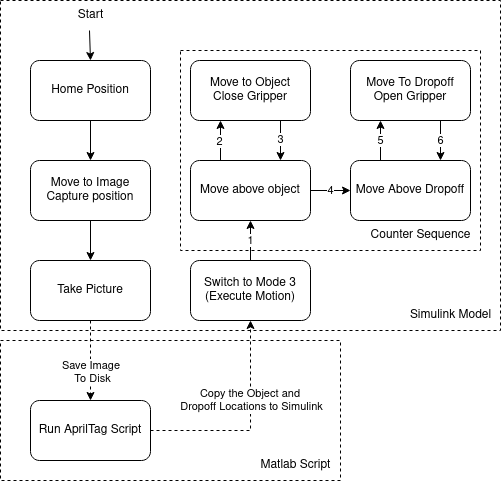

The diagram above was exported from draw.io. Its source (the exported page's mxGraphModel, read from the mxfile embedded in the PNG):
<mxGraphModel dx="701" dy="494" grid="1" gridSize="10" guides="1" tooltips="1" connect="1" arrows="1" fold="1" page="1" pageScale="1" pageWidth="850" pageHeight="1100" math="0" shadow="0">
  <root>
    <mxCell id="0" />
    <mxCell id="1" parent="0" />
    <mxCell id="LT6yMz-l48mReMYspGzS-38" value="" style="rounded=0;whiteSpace=wrap;html=1;dashed=1;" vertex="1" parent="1">
      <mxGeometry x="170" y="160" width="500" height="330" as="geometry" />
    </mxCell>
    <mxCell id="LT6yMz-l48mReMYspGzS-40" value="" style="rounded=0;whiteSpace=wrap;html=1;dashed=1;" vertex="1" parent="1">
      <mxGeometry x="350" y="210" width="300" height="200" as="geometry" />
    </mxCell>
    <mxCell id="LT6yMz-l48mReMYspGzS-16" value="" style="rounded=0;whiteSpace=wrap;html=1;dashed=1;" vertex="1" parent="1">
      <mxGeometry x="170" y="500" width="340" height="140" as="geometry" />
    </mxCell>
    <mxCell id="LT6yMz-l48mReMYspGzS-8" style="edgeStyle=orthogonalEdgeStyle;rounded=0;orthogonalLoop=1;jettySize=auto;html=1;exitX=0.5;exitY=1;exitDx=0;exitDy=0;entryX=0.5;entryY=0;entryDx=0;entryDy=0;" edge="1" parent="1" source="LT6yMz-l48mReMYspGzS-1" target="LT6yMz-l48mReMYspGzS-7">
      <mxGeometry relative="1" as="geometry" />
    </mxCell>
    <mxCell id="LT6yMz-l48mReMYspGzS-1" value="Move to Image Capture position" style="rounded=1;whiteSpace=wrap;html=1;" vertex="1" parent="1">
      <mxGeometry x="200" y="320" width="120" height="60" as="geometry" />
    </mxCell>
    <mxCell id="LT6yMz-l48mReMYspGzS-2" value="Home Position" style="rounded=1;whiteSpace=wrap;html=1;" vertex="1" parent="1">
      <mxGeometry x="200" y="220" width="120" height="60" as="geometry" />
    </mxCell>
    <mxCell id="LT6yMz-l48mReMYspGzS-3" value="" style="endArrow=classic;html=1;rounded=0;entryX=0.5;entryY=0;entryDx=0;entryDy=0;exitX=0.48;exitY=1;exitDx=0;exitDy=0;exitPerimeter=0;" edge="1" parent="1" source="LT6yMz-l48mReMYspGzS-4" target="LT6yMz-l48mReMYspGzS-2">
      <mxGeometry width="50" height="50" relative="1" as="geometry">
        <mxPoint x="260" y="180" as="sourcePoint" />
        <mxPoint x="450" y="350" as="targetPoint" />
      </mxGeometry>
    </mxCell>
    <mxCell id="LT6yMz-l48mReMYspGzS-4" value="Start" style="text;html=1;align=center;verticalAlign=middle;resizable=0;points=[];autosize=1;strokeColor=none;fillColor=none;" vertex="1" parent="1">
      <mxGeometry x="235" y="160" width="50" height="30" as="geometry" />
    </mxCell>
    <mxCell id="LT6yMz-l48mReMYspGzS-6" value="" style="endArrow=classic;html=1;rounded=0;exitX=0.5;exitY=1;exitDx=0;exitDy=0;entryX=0.5;entryY=0;entryDx=0;entryDy=0;" edge="1" parent="1" source="LT6yMz-l48mReMYspGzS-2" target="LT6yMz-l48mReMYspGzS-1">
      <mxGeometry width="50" height="50" relative="1" as="geometry">
        <mxPoint x="350" y="330" as="sourcePoint" />
        <mxPoint x="400" y="280" as="targetPoint" />
      </mxGeometry>
    </mxCell>
    <mxCell id="LT6yMz-l48mReMYspGzS-11" style="edgeStyle=orthogonalEdgeStyle;rounded=0;orthogonalLoop=1;jettySize=auto;html=1;exitX=0.5;exitY=1;exitDx=0;exitDy=0;entryX=0.5;entryY=0;entryDx=0;entryDy=0;dashed=1;" edge="1" parent="1" source="LT6yMz-l48mReMYspGzS-7" target="LT6yMz-l48mReMYspGzS-9">
      <mxGeometry relative="1" as="geometry" />
    </mxCell>
    <mxCell id="LT6yMz-l48mReMYspGzS-12" value="&lt;div&gt;Save Image&amp;nbsp;&lt;/div&gt;&lt;div&gt;To Disk&lt;/div&gt;" style="edgeLabel;html=1;align=center;verticalAlign=middle;resizable=0;points=[];" vertex="1" connectable="0" parent="LT6yMz-l48mReMYspGzS-11">
      <mxGeometry x="0.075" y="2" relative="1" as="geometry">
        <mxPoint y="9" as="offset" />
      </mxGeometry>
    </mxCell>
    <mxCell id="LT6yMz-l48mReMYspGzS-7" value="Take Picture" style="rounded=1;whiteSpace=wrap;html=1;" vertex="1" parent="1">
      <mxGeometry x="200" y="420" width="120" height="60" as="geometry" />
    </mxCell>
    <mxCell id="LT6yMz-l48mReMYspGzS-14" style="edgeStyle=orthogonalEdgeStyle;rounded=0;orthogonalLoop=1;jettySize=auto;html=1;exitX=1;exitY=0.5;exitDx=0;exitDy=0;entryX=0.5;entryY=1;entryDx=0;entryDy=0;dashed=1;" edge="1" parent="1" source="LT6yMz-l48mReMYspGzS-9" target="LT6yMz-l48mReMYspGzS-13">
      <mxGeometry relative="1" as="geometry">
        <mxPoint x="420" y="500" as="targetPoint" />
      </mxGeometry>
    </mxCell>
    <mxCell id="LT6yMz-l48mReMYspGzS-15" value="&lt;div&gt;Copy the Object and&amp;nbsp;&lt;/div&gt;&lt;div&gt;Dropoff Locations to Simulink&lt;/div&gt;" style="edgeLabel;html=1;align=center;verticalAlign=middle;resizable=0;points=[];" vertex="1" connectable="0" parent="LT6yMz-l48mReMYspGzS-14">
      <mxGeometry x="-0.181" y="1" relative="1" as="geometry">
        <mxPoint x="14" y="-29" as="offset" />
      </mxGeometry>
    </mxCell>
    <mxCell id="LT6yMz-l48mReMYspGzS-9" value="Run AprilTag Script" style="rounded=1;whiteSpace=wrap;html=1;" vertex="1" parent="1">
      <mxGeometry x="200" y="560" width="120" height="60" as="geometry" />
    </mxCell>
    <mxCell id="LT6yMz-l48mReMYspGzS-23" style="edgeStyle=orthogonalEdgeStyle;rounded=0;orthogonalLoop=1;jettySize=auto;html=1;exitX=0.5;exitY=0;exitDx=0;exitDy=0;entryX=0.5;entryY=1;entryDx=0;entryDy=0;" edge="1" parent="1" source="LT6yMz-l48mReMYspGzS-13" target="LT6yMz-l48mReMYspGzS-18">
      <mxGeometry relative="1" as="geometry" />
    </mxCell>
    <mxCell id="LT6yMz-l48mReMYspGzS-37" value="1" style="edgeLabel;html=1;align=center;verticalAlign=middle;resizable=0;points=[];" vertex="1" connectable="0" parent="LT6yMz-l48mReMYspGzS-23">
      <mxGeometry x="-0.1286" y="1" relative="1" as="geometry">
        <mxPoint x="1" y="-3" as="offset" />
      </mxGeometry>
    </mxCell>
    <mxCell id="LT6yMz-l48mReMYspGzS-13" value="Switch to Mode 3 (Execute Motion)" style="rounded=1;whiteSpace=wrap;html=1;" vertex="1" parent="1">
      <mxGeometry x="360" y="420" width="120" height="60" as="geometry" />
    </mxCell>
    <mxCell id="LT6yMz-l48mReMYspGzS-17" value="&lt;div&gt;Matlab Script&lt;/div&gt;" style="text;html=1;align=center;verticalAlign=middle;resizable=0;points=[];autosize=1;strokeColor=none;fillColor=none;" vertex="1" parent="1">
      <mxGeometry x="420" y="610" width="90" height="30" as="geometry" />
    </mxCell>
    <mxCell id="LT6yMz-l48mReMYspGzS-24" style="edgeStyle=orthogonalEdgeStyle;rounded=0;orthogonalLoop=1;jettySize=auto;html=1;exitX=0.25;exitY=0;exitDx=0;exitDy=0;entryX=0.25;entryY=1;entryDx=0;entryDy=0;" edge="1" parent="1" source="LT6yMz-l48mReMYspGzS-18" target="LT6yMz-l48mReMYspGzS-19">
      <mxGeometry relative="1" as="geometry" />
    </mxCell>
    <mxCell id="LT6yMz-l48mReMYspGzS-34" value="&lt;div&gt;2&lt;/div&gt;" style="edgeLabel;html=1;align=center;verticalAlign=middle;resizable=0;points=[];" vertex="1" connectable="0" parent="LT6yMz-l48mReMYspGzS-24">
      <mxGeometry x="-0.2" y="-5" relative="1" as="geometry">
        <mxPoint x="-6" y="-3" as="offset" />
      </mxGeometry>
    </mxCell>
    <mxCell id="LT6yMz-l48mReMYspGzS-26" value="4" style="edgeStyle=orthogonalEdgeStyle;rounded=0;orthogonalLoop=1;jettySize=auto;html=1;exitX=1;exitY=0.5;exitDx=0;exitDy=0;entryX=0;entryY=0.5;entryDx=0;entryDy=0;" edge="1" parent="1" source="LT6yMz-l48mReMYspGzS-18" target="LT6yMz-l48mReMYspGzS-20">
      <mxGeometry relative="1" as="geometry" />
    </mxCell>
    <mxCell id="LT6yMz-l48mReMYspGzS-18" value="Move above object" style="rounded=1;whiteSpace=wrap;html=1;" vertex="1" parent="1">
      <mxGeometry x="360" y="320" width="120" height="60" as="geometry" />
    </mxCell>
    <mxCell id="LT6yMz-l48mReMYspGzS-35" style="edgeStyle=orthogonalEdgeStyle;rounded=0;orthogonalLoop=1;jettySize=auto;html=1;exitX=0.75;exitY=1;exitDx=0;exitDy=0;entryX=0.75;entryY=0;entryDx=0;entryDy=0;" edge="1" parent="1" source="LT6yMz-l48mReMYspGzS-19" target="LT6yMz-l48mReMYspGzS-18">
      <mxGeometry relative="1" as="geometry" />
    </mxCell>
    <mxCell id="LT6yMz-l48mReMYspGzS-36" value="&lt;div&gt;3&lt;/div&gt;" style="edgeLabel;html=1;align=center;verticalAlign=middle;resizable=0;points=[];" vertex="1" connectable="0" parent="LT6yMz-l48mReMYspGzS-35">
      <mxGeometry x="-0.1756" y="-1" relative="1" as="geometry">
        <mxPoint x="1" y="2" as="offset" />
      </mxGeometry>
    </mxCell>
    <mxCell id="LT6yMz-l48mReMYspGzS-19" value="&lt;div&gt;Move to Object&lt;/div&gt;&lt;div&gt;Close Gripper&lt;br&gt;&lt;/div&gt;" style="rounded=1;whiteSpace=wrap;html=1;" vertex="1" parent="1">
      <mxGeometry x="360" y="220" width="120" height="60" as="geometry" />
    </mxCell>
    <mxCell id="LT6yMz-l48mReMYspGzS-27" value="5" style="edgeStyle=orthogonalEdgeStyle;rounded=0;orthogonalLoop=1;jettySize=auto;html=1;exitX=0.25;exitY=0;exitDx=0;exitDy=0;entryX=0.25;entryY=1;entryDx=0;entryDy=0;" edge="1" parent="1" source="LT6yMz-l48mReMYspGzS-20" target="LT6yMz-l48mReMYspGzS-21">
      <mxGeometry relative="1" as="geometry" />
    </mxCell>
    <mxCell id="LT6yMz-l48mReMYspGzS-20" value="Move Above Dropoff" style="rounded=1;whiteSpace=wrap;html=1;" vertex="1" parent="1">
      <mxGeometry x="520" y="320" width="120" height="60" as="geometry" />
    </mxCell>
    <mxCell id="LT6yMz-l48mReMYspGzS-28" value="6" style="edgeStyle=orthogonalEdgeStyle;rounded=0;orthogonalLoop=1;jettySize=auto;html=1;exitX=0.75;exitY=1;exitDx=0;exitDy=0;entryX=0.75;entryY=0;entryDx=0;entryDy=0;" edge="1" parent="1" source="LT6yMz-l48mReMYspGzS-21" target="LT6yMz-l48mReMYspGzS-20">
      <mxGeometry relative="1" as="geometry" />
    </mxCell>
    <mxCell id="LT6yMz-l48mReMYspGzS-21" value="&lt;div&gt;Move To Dropoff&lt;/div&gt;&lt;div&gt;Open Gripper&lt;br&gt;&lt;/div&gt;" style="rounded=1;whiteSpace=wrap;html=1;" vertex="1" parent="1">
      <mxGeometry x="520" y="220" width="120" height="60" as="geometry" />
    </mxCell>
    <mxCell id="LT6yMz-l48mReMYspGzS-39" value="Simulink Model" style="text;html=1;align=center;verticalAlign=middle;resizable=0;points=[];autosize=1;strokeColor=none;fillColor=none;" vertex="1" parent="1">
      <mxGeometry x="570" y="460" width="100" height="30" as="geometry" />
    </mxCell>
    <mxCell id="LT6yMz-l48mReMYspGzS-41" value="Counter Sequence" style="text;html=1;align=center;verticalAlign=middle;resizable=0;points=[];autosize=1;strokeColor=none;fillColor=none;" vertex="1" parent="1">
      <mxGeometry x="530" y="380" width="120" height="30" as="geometry" />
    </mxCell>
  </root>
</mxGraphModel>